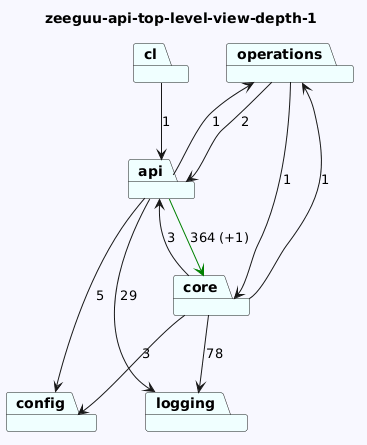

The diagram above was rendered by PlantUML. Its source (embedded in the PNG):
@startuml
skinparam backgroundColor GhostWhite
title zeeguu-api-top-level-view-depth-1
package "operations" #Azure
package "config" #Azure
package "cl" #Azure
package "api" #Azure
package "core" #Azure
package "logging" #Azure
"operations"-->"api"  : 2
"operations"-->"core"  : 1

"cl"-->"api"  : 1
"api"-->"logging"  : 29
"api"-->"config"  : 5
"api"-->"core" #Green : 364 (+1)
"api"-->"operations"  : 1
"core"-->"logging"  : 78
"core"-->"api"  : 3
"core"-->"config"  : 3
"core"-->"operations"  : 1
@enduml